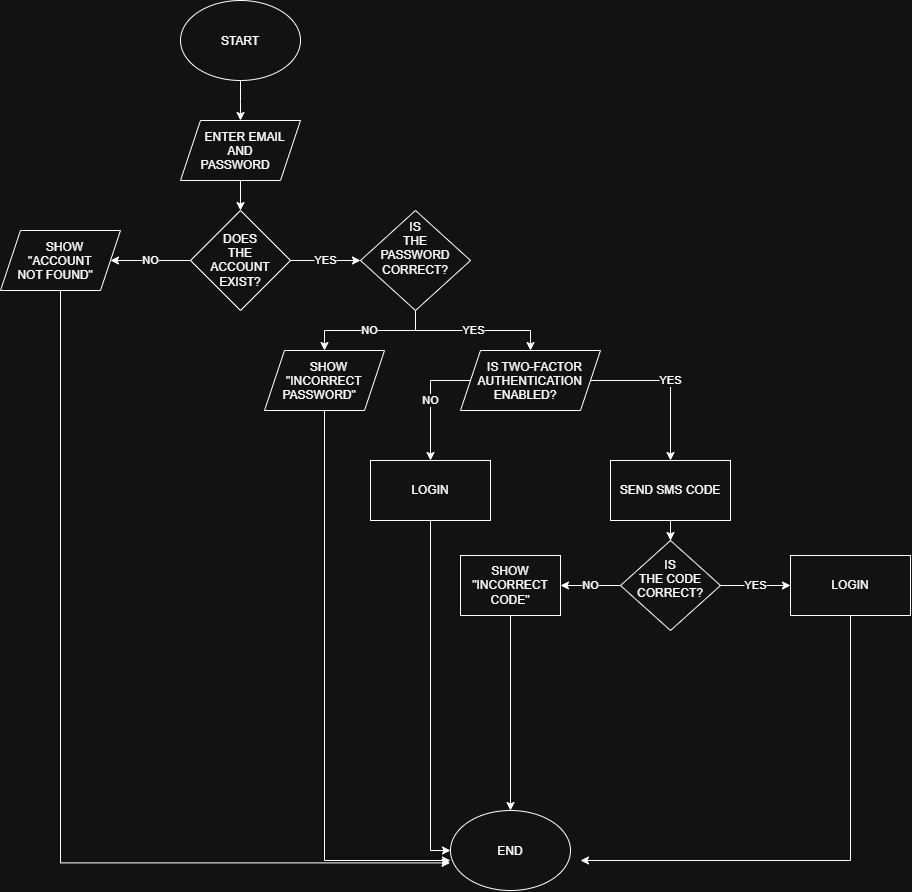

The diagram above was exported from draw.io. Its source (the exported page's mxGraphModel, read from the mxfile embedded in the PNG):
<mxGraphModel dx="1776" dy="969" grid="1" gridSize="10" guides="1" tooltips="1" connect="1" arrows="1" fold="1" page="1" pageScale="1" pageWidth="827" pageHeight="1169" math="0" shadow="0">
  <root>
    <mxCell id="0" />
    <mxCell id="1" parent="0" />
    <mxCell id="Ko0WQrLdh1xwdWumkxC6-3" edge="1" parent="1" style="edgeStyle=orthogonalEdgeStyle;rounded=0;orthogonalLoop=1;jettySize=auto;html=1;defaultLabelBackgroundColor=gap;" target="Ko0WQrLdh1xwdWumkxC6-2" value="">
      <mxGeometry relative="1" as="geometry">
        <mxPoint x="260" y="80.00000000000023" as="sourcePoint" />
      </mxGeometry>
    </mxCell>
    <mxCell id="Ko0WQrLdh1xwdWumkxC6-1" parent="1" style="ellipse;whiteSpace=wrap;html=1;shapeInside=1;" value="START" vertex="1">
      <mxGeometry height="80" width="120" x="200" as="geometry" />
    </mxCell>
    <mxCell id="Ko0WQrLdh1xwdWumkxC6-5" edge="1" parent="1" source="Ko0WQrLdh1xwdWumkxC6-2" style="edgeStyle=orthogonalEdgeStyle;rounded=0;orthogonalLoop=1;jettySize=auto;html=1;defaultLabelBackgroundColor=gap;" target="Ko0WQrLdh1xwdWumkxC6-4" value="">
      <mxGeometry relative="1" as="geometry" />
    </mxCell>
    <mxCell id="Ko0WQrLdh1xwdWumkxC6-2" parent="1" style="shape=parallelogram;perimeter=parallelogramPerimeter;whiteSpace=wrap;html=1;shapeInside=1;fixedSize=1;" value="ENTER EMAIL AND PASSWORD" vertex="1">
      <mxGeometry height="60" width="120" x="200" y="120" as="geometry" />
    </mxCell>
    <mxCell id="Ko0WQrLdh1xwdWumkxC6-9" edge="1" parent="1" source="Ko0WQrLdh1xwdWumkxC6-4" style="edgeStyle=orthogonalEdgeStyle;rounded=0;orthogonalLoop=1;jettySize=auto;html=1;defaultLabelBackgroundColor=gap;entryX=0;entryY=0.5;entryDx=0;entryDy=0;" target="Ko0WQrLdh1xwdWumkxC6-12" value="YES">
      <mxGeometry relative="1" as="geometry">
        <mxPoint x="390" y="260" as="targetPoint" />
      </mxGeometry>
    </mxCell>
    <mxCell id="Ko0WQrLdh1xwdWumkxC6-11" edge="1" parent="1" source="Ko0WQrLdh1xwdWumkxC6-4" style="edgeStyle=orthogonalEdgeStyle;rounded=0;orthogonalLoop=1;jettySize=auto;html=1;defaultLabelBackgroundColor=gap;" target="Ko0WQrLdh1xwdWumkxC6-10" value="NO">
      <mxGeometry relative="1" as="geometry" />
    </mxCell>
    <mxCell id="Ko0WQrLdh1xwdWumkxC6-4" parent="1" style="rhombus;whiteSpace=wrap;html=1;shapeInside=1;" value="DOES THE ACCOUNT EXIST?" vertex="1">
      <mxGeometry height="100" width="100" x="210" y="210" as="geometry" />
    </mxCell>
    <mxCell id="Ko0WQrLdh1xwdWumkxC6-10" parent="1" style="shape=parallelogram;perimeter=parallelogramPerimeter;whiteSpace=wrap;html=1;shapeInside=1;fixedSize=1;" value="SHOW &quot;ACCOUNT NOT FOUND&quot;" vertex="1">
      <mxGeometry height="60" width="120" x="20" y="230" as="geometry" />
    </mxCell>
    <mxCell id="Ko0WQrLdh1xwdWumkxC6-15" edge="1" parent="1" source="Ko0WQrLdh1xwdWumkxC6-12" style="edgeStyle=orthogonalEdgeStyle;rounded=0;orthogonalLoop=1;jettySize=auto;html=1;defaultLabelBackgroundColor=gap;" target="Ko0WQrLdh1xwdWumkxC6-14" value="NO">
      <mxGeometry relative="1" as="geometry" />
    </mxCell>
    <mxCell id="Ko0WQrLdh1xwdWumkxC6-17" edge="1" parent="1" source="Ko0WQrLdh1xwdWumkxC6-12" style="edgeStyle=orthogonalEdgeStyle;rounded=0;orthogonalLoop=1;jettySize=auto;html=1;defaultLabelBackgroundColor=gap;" target="Ko0WQrLdh1xwdWumkxC6-16" value="YES">
      <mxGeometry relative="1" as="geometry" />
    </mxCell>
    <mxCell id="Ko0WQrLdh1xwdWumkxC6-12" parent="1" style="rhombus;whiteSpace=wrap;html=1;shapeInside=1;" value="IS THE PASSWORD CORRECT?" vertex="1">
      <mxGeometry height="100" width="110" x="380" y="210" as="geometry" />
    </mxCell>
    <mxCell id="Ko0WQrLdh1xwdWumkxC6-14" parent="1" style="shape=parallelogram;perimeter=parallelogramPerimeter;whiteSpace=wrap;html=1;shapeInside=1;fixedSize=1;" value="SHOW &quot;INCORRECT PASSWORD&quot;" vertex="1">
      <mxGeometry height="60" width="120" x="284" y="350" as="geometry" />
    </mxCell>
    <mxCell id="Ko0WQrLdh1xwdWumkxC6-22" edge="1" parent="1" source="Ko0WQrLdh1xwdWumkxC6-16" style="edgeStyle=orthogonalEdgeStyle;rounded=0;orthogonalLoop=1;jettySize=auto;html=1;defaultLabelBackgroundColor=gap;" target="Ko0WQrLdh1xwdWumkxC6-21" value="NO">
      <mxGeometry relative="1" as="geometry">
        <Array as="points">
          <mxPoint x="450" y="380" />
        </Array>
      </mxGeometry>
    </mxCell>
    <mxCell id="Ko0WQrLdh1xwdWumkxC6-25" edge="1" parent="1" source="Ko0WQrLdh1xwdWumkxC6-16" style="edgeStyle=orthogonalEdgeStyle;rounded=0;orthogonalLoop=1;jettySize=auto;html=1;defaultLabelBackgroundColor=gap;" value="YES">
      <mxGeometry relative="1" as="geometry">
        <mxPoint x="690.0000000000002" y="460" as="targetPoint" />
      </mxGeometry>
    </mxCell>
    <mxCell id="Ko0WQrLdh1xwdWumkxC6-16" parent="1" style="shape=parallelogram;perimeter=parallelogramPerimeter;whiteSpace=wrap;html=1;shapeInside=1;fixedSize=1;" value="IS TWO-FACTOR AUTHENTICATION ENABLED?" vertex="1">
      <mxGeometry height="60" width="140" x="480" y="350" as="geometry" />
    </mxCell>
    <mxCell id="Ko0WQrLdh1xwdWumkxC6-48" edge="1" parent="1" source="Ko0WQrLdh1xwdWumkxC6-21" style="edgeStyle=orthogonalEdgeStyle;rounded=0;orthogonalLoop=1;jettySize=auto;html=1;entryX=0;entryY=0.5;entryDx=0;entryDy=0;defaultLabelBackgroundColor=gap;" target="Ko0WQrLdh1xwdWumkxC6-41">
      <mxGeometry relative="1" as="geometry" />
    </mxCell>
    <mxCell id="Ko0WQrLdh1xwdWumkxC6-21" parent="1" style="whiteSpace=wrap;html=1;" value="LOGIN" vertex="1">
      <mxGeometry height="60" width="120" x="390" y="460" as="geometry" />
    </mxCell>
    <mxCell id="Ko0WQrLdh1xwdWumkxC6-30" edge="1" parent="1" source="Ko0WQrLdh1xwdWumkxC6-26" style="edgeStyle=orthogonalEdgeStyle;rounded=0;orthogonalLoop=1;jettySize=auto;html=1;defaultLabelBackgroundColor=gap;" target="Ko0WQrLdh1xwdWumkxC6-29" value="">
      <mxGeometry relative="1" as="geometry" />
    </mxCell>
    <mxCell id="Ko0WQrLdh1xwdWumkxC6-26" parent="1" style="rounded=0;whiteSpace=wrap;html=1;" value="SEND SMS CODE" vertex="1">
      <mxGeometry height="60" width="120" x="630" y="460" as="geometry" />
    </mxCell>
    <mxCell id="Ko0WQrLdh1xwdWumkxC6-34" edge="1" parent="1" source="Ko0WQrLdh1xwdWumkxC6-29" style="edgeStyle=orthogonalEdgeStyle;rounded=0;orthogonalLoop=1;jettySize=auto;html=1;defaultLabelBackgroundColor=gap;" target="Ko0WQrLdh1xwdWumkxC6-33" value="YES">
      <mxGeometry relative="1" as="geometry" />
    </mxCell>
    <mxCell id="Ko0WQrLdh1xwdWumkxC6-38" edge="1" parent="1" source="Ko0WQrLdh1xwdWumkxC6-29" style="edgeStyle=orthogonalEdgeStyle;rounded=0;orthogonalLoop=1;jettySize=auto;html=1;entryX=1;entryY=0.5;entryDx=0;entryDy=0;defaultLabelBackgroundColor=gap;" target="Ko0WQrLdh1xwdWumkxC6-37" value="NO">
      <mxGeometry relative="1" as="geometry" />
    </mxCell>
    <mxCell id="Ko0WQrLdh1xwdWumkxC6-29" parent="1" style="rhombus;whiteSpace=wrap;html=1;shapeInside=1;rounded=0;" value="IS THE CODE CORRECT?" vertex="1">
      <mxGeometry height="90" width="100" x="640" y="540" as="geometry" />
    </mxCell>
    <mxCell id="Ko0WQrLdh1xwdWumkxC6-39" edge="1" parent="1" source="Ko0WQrLdh1xwdWumkxC6-33" style="edgeStyle=orthogonalEdgeStyle;rounded=0;orthogonalLoop=1;jettySize=auto;html=1;defaultLabelBackgroundColor=gap;">
      <mxGeometry relative="1" as="geometry">
        <Array as="points">
          <mxPoint x="870" y="860" />
        </Array>
        <mxPoint x="600" y="860" as="targetPoint" />
      </mxGeometry>
    </mxCell>
    <mxCell id="Ko0WQrLdh1xwdWumkxC6-33" parent="1" style="whiteSpace=wrap;html=1;rounded=0;" value="LOGIN" vertex="1">
      <mxGeometry height="60" width="120" x="810" y="555" as="geometry" />
    </mxCell>
    <mxCell id="Ko0WQrLdh1xwdWumkxC6-40" edge="1" parent="1" source="Ko0WQrLdh1xwdWumkxC6-37" style="edgeStyle=orthogonalEdgeStyle;rounded=0;orthogonalLoop=1;jettySize=auto;html=1;defaultLabelBackgroundColor=gap;" target="Ko0WQrLdh1xwdWumkxC6-41">
      <mxGeometry relative="1" as="geometry">
        <mxPoint x="530" y="760" as="targetPoint" />
      </mxGeometry>
    </mxCell>
    <mxCell id="Ko0WQrLdh1xwdWumkxC6-37" parent="1" style="rounded=0;whiteSpace=wrap;html=1;" value="SHOW &quot;INCORRECT CODE&quot;" vertex="1">
      <mxGeometry height="60" width="100" x="480" y="555" as="geometry" />
    </mxCell>
    <mxCell id="Ko0WQrLdh1xwdWumkxC6-41" parent="1" style="ellipse;whiteSpace=wrap;html=1;shapeInside=1;" value="END" vertex="1">
      <mxGeometry height="80" width="120" x="470" y="810" as="geometry" />
    </mxCell>
    <mxCell id="Ko0WQrLdh1xwdWumkxC6-49" edge="1" parent="1" source="Ko0WQrLdh1xwdWumkxC6-14" style="edgeStyle=orthogonalEdgeStyle;rounded=0;orthogonalLoop=1;jettySize=auto;html=1;entryX=0;entryY=0.625;entryDx=0;entryDy=0;entryPerimeter=0;defaultLabelBackgroundColor=gap;" target="Ko0WQrLdh1xwdWumkxC6-41">
      <mxGeometry relative="1" as="geometry">
        <Array as="points">
          <mxPoint x="344" y="860" />
        </Array>
      </mxGeometry>
    </mxCell>
    <mxCell id="Ko0WQrLdh1xwdWumkxC6-50" edge="1" parent="1" source="Ko0WQrLdh1xwdWumkxC6-10" style="edgeStyle=orthogonalEdgeStyle;rounded=0;orthogonalLoop=1;jettySize=auto;html=1;exitX=0.5;exitY=1;exitDx=0;exitDy=0;entryX=-0.004;entryY=0.655;entryDx=0;entryDy=0;entryPerimeter=0;defaultLabelBackgroundColor=gap;" target="Ko0WQrLdh1xwdWumkxC6-41">
      <mxGeometry relative="1" as="geometry" />
    </mxCell>
  </root>
</mxGraphModel>